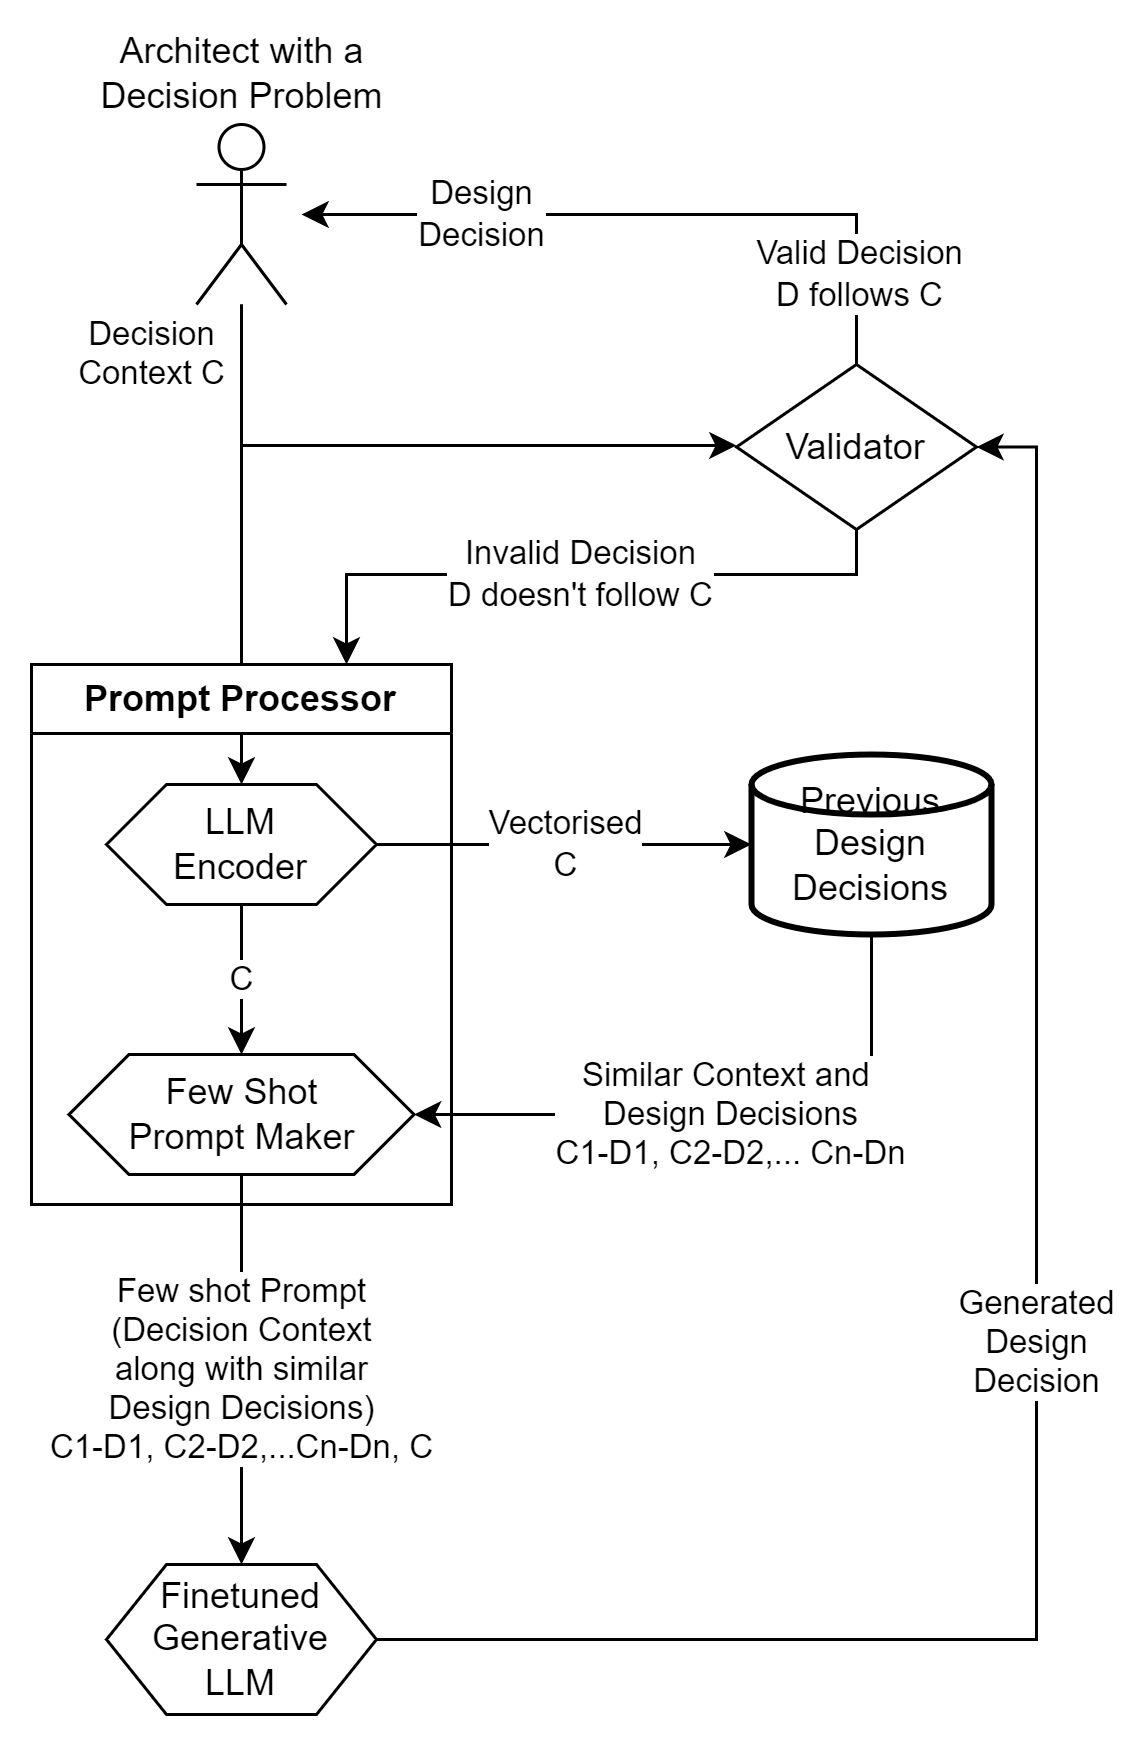

The diagram above was exported from draw.io. Its source (the exported page's mxGraphModel, read from the mxfile embedded in the PNG):
<mxGraphModel dx="1267" dy="721" grid="1" gridSize="10" guides="1" tooltips="1" connect="1" arrows="1" fold="1" page="1" pageScale="1" pageWidth="850" pageHeight="1100" math="0" shadow="0">
  <root>
    <mxCell id="0" />
    <mxCell id="1" parent="0" />
    <mxCell id="T3d5zJTPkzEXYq9BcZ9s-29" value="Decision&lt;br&gt;Context C" style="edgeStyle=orthogonalEdgeStyle;rounded=0;orthogonalLoop=1;jettySize=auto;html=1;entryX=0.5;entryY=0;entryDx=0;entryDy=0;labelPosition=left;verticalLabelPosition=top;align=center;verticalAlign=bottom;" edge="1" parent="1" source="T3d5zJTPkzEXYq9BcZ9s-30" target="T3d5zJTPkzEXYq9BcZ9s-33">
      <mxGeometry x="-0.6" y="-30" relative="1" as="geometry">
        <Array as="points">
          <mxPoint x="260" y="260" />
          <mxPoint x="260" y="370" />
        </Array>
        <mxPoint as="offset" />
      </mxGeometry>
    </mxCell>
    <mxCell id="T3d5zJTPkzEXYq9BcZ9s-47" style="edgeStyle=orthogonalEdgeStyle;rounded=0;orthogonalLoop=1;jettySize=auto;html=1;entryX=0;entryY=0.5;entryDx=0;entryDy=0;" edge="1" parent="1" source="T3d5zJTPkzEXYq9BcZ9s-30" target="T3d5zJTPkzEXYq9BcZ9s-42">
      <mxGeometry relative="1" as="geometry">
        <Array as="points">
          <mxPoint x="260" y="257" />
          <mxPoint x="425" y="257" />
        </Array>
      </mxGeometry>
    </mxCell>
    <mxCell id="T3d5zJTPkzEXYq9BcZ9s-30" value="Architect with a&lt;div&gt;Decision Problem&lt;/div&gt;" style="shape=umlActor;verticalLabelPosition=top;verticalAlign=bottom;html=1;outlineConnect=0;labelPosition=center;align=center;" vertex="1" parent="1">
      <mxGeometry x="245" y="150" width="30" height="60" as="geometry" />
    </mxCell>
    <mxCell id="T3d5zJTPkzEXYq9BcZ9s-31" value="Prompt Processor" style="swimlane;whiteSpace=wrap;html=1;" vertex="1" parent="1">
      <mxGeometry x="190" y="330" width="140" height="180" as="geometry" />
    </mxCell>
    <mxCell id="T3d5zJTPkzEXYq9BcZ9s-32" value="C" style="edgeStyle=orthogonalEdgeStyle;rounded=0;orthogonalLoop=1;jettySize=auto;html=1;" edge="1" parent="T3d5zJTPkzEXYq9BcZ9s-31" source="T3d5zJTPkzEXYq9BcZ9s-33" target="T3d5zJTPkzEXYq9BcZ9s-34">
      <mxGeometry relative="1" as="geometry" />
    </mxCell>
    <mxCell id="T3d5zJTPkzEXYq9BcZ9s-33" value="LLM&lt;div&gt;Encoder&lt;/div&gt;" style="shape=hexagon;perimeter=hexagonPerimeter2;whiteSpace=wrap;html=1;fixedSize=1;" vertex="1" parent="T3d5zJTPkzEXYq9BcZ9s-31">
      <mxGeometry x="25" y="40" width="90" height="40" as="geometry" />
    </mxCell>
    <mxCell id="T3d5zJTPkzEXYq9BcZ9s-34" value="Few Shot&lt;div&gt;Prompt&amp;nbsp;&lt;span style=&quot;background-color: initial;&quot;&gt;Maker&lt;/span&gt;&lt;/div&gt;" style="shape=hexagon;perimeter=hexagonPerimeter2;whiteSpace=wrap;html=1;fixedSize=1;" vertex="1" parent="T3d5zJTPkzEXYq9BcZ9s-31">
      <mxGeometry x="12.5" y="130" width="115" height="40" as="geometry" />
    </mxCell>
    <mxCell id="T3d5zJTPkzEXYq9BcZ9s-35" value="Similar Context and&amp;nbsp;&lt;div&gt;Design Decisions&lt;/div&gt;&lt;div&gt;C1-D1, C2-D2,... Cn-Dn&lt;/div&gt;" style="edgeStyle=orthogonalEdgeStyle;rounded=0;orthogonalLoop=1;jettySize=auto;html=1;entryX=1;entryY=0.5;entryDx=0;entryDy=0;exitX=0.5;exitY=1;exitDx=0;exitDy=0;exitPerimeter=0;" edge="1" parent="1" source="T3d5zJTPkzEXYq9BcZ9s-36" target="T3d5zJTPkzEXYq9BcZ9s-34">
      <mxGeometry relative="1" as="geometry">
        <Array as="points">
          <mxPoint x="470" y="480" />
        </Array>
      </mxGeometry>
    </mxCell>
    <mxCell id="T3d5zJTPkzEXYq9BcZ9s-36" value="Previous&lt;div&gt;Design Decisions&lt;/div&gt;" style="strokeWidth=2;html=1;shape=mxgraph.flowchart.database;whiteSpace=wrap;labelPosition=center;verticalLabelPosition=middle;align=center;verticalAlign=middle;" vertex="1" parent="1">
      <mxGeometry x="430" y="360" width="80" height="60" as="geometry" />
    </mxCell>
    <mxCell id="T3d5zJTPkzEXYq9BcZ9s-37" value="Vectorised&lt;br&gt;C" style="edgeStyle=orthogonalEdgeStyle;rounded=0;orthogonalLoop=1;jettySize=auto;html=1;" edge="1" parent="1" source="T3d5zJTPkzEXYq9BcZ9s-33" target="T3d5zJTPkzEXYq9BcZ9s-36">
      <mxGeometry relative="1" as="geometry" />
    </mxCell>
    <mxCell id="T3d5zJTPkzEXYq9BcZ9s-50" value="Generated&lt;div&gt;Design&lt;/div&gt;&lt;div&gt;Decision&lt;/div&gt;" style="edgeStyle=orthogonalEdgeStyle;rounded=0;orthogonalLoop=1;jettySize=auto;html=1;entryX=1;entryY=0.5;entryDx=0;entryDy=0;" edge="1" parent="1" source="T3d5zJTPkzEXYq9BcZ9s-39" target="T3d5zJTPkzEXYq9BcZ9s-42">
      <mxGeometry relative="1" as="geometry" />
    </mxCell>
    <mxCell id="T3d5zJTPkzEXYq9BcZ9s-39" value="&lt;div&gt;Finetuned&lt;/div&gt;Generative&lt;div&gt;LLM&lt;/div&gt;" style="shape=hexagon;perimeter=hexagonPerimeter2;whiteSpace=wrap;html=1;fixedSize=1;" vertex="1" parent="1">
      <mxGeometry x="215" y="630" width="90" height="50" as="geometry" />
    </mxCell>
    <mxCell id="T3d5zJTPkzEXYq9BcZ9s-40" value="Few shot Prompt&lt;div&gt;(Decision Context&lt;div&gt;along with similar&lt;/div&gt;&lt;div&gt;Design Decisions)&lt;/div&gt;&lt;/div&gt;&lt;div&gt;C1-D1, C2-D2,...Cn-Dn, C&lt;/div&gt;" style="edgeStyle=orthogonalEdgeStyle;rounded=0;orthogonalLoop=1;jettySize=auto;html=1;" edge="1" parent="1" source="T3d5zJTPkzEXYq9BcZ9s-34" target="T3d5zJTPkzEXYq9BcZ9s-39">
      <mxGeometry relative="1" as="geometry" />
    </mxCell>
    <mxCell id="T3d5zJTPkzEXYq9BcZ9s-41" value="Invalid Decision&lt;br&gt;D doesn't follow C" style="edgeStyle=orthogonalEdgeStyle;rounded=0;orthogonalLoop=1;jettySize=auto;html=1;entryX=0.75;entryY=0;entryDx=0;entryDy=0;exitX=0.5;exitY=1;exitDx=0;exitDy=0;" edge="1" parent="1" source="T3d5zJTPkzEXYq9BcZ9s-42" target="T3d5zJTPkzEXYq9BcZ9s-31">
      <mxGeometry relative="1" as="geometry">
        <Array as="points">
          <mxPoint x="465" y="300" />
          <mxPoint x="295" y="300" />
        </Array>
      </mxGeometry>
    </mxCell>
    <mxCell id="T3d5zJTPkzEXYq9BcZ9s-49" value="Design&lt;div&gt;Decision&lt;/div&gt;" style="edgeStyle=orthogonalEdgeStyle;rounded=0;orthogonalLoop=1;jettySize=auto;html=1;" edge="1" parent="1" source="T3d5zJTPkzEXYq9BcZ9s-42">
      <mxGeometry x="0.4896" relative="1" as="geometry">
        <mxPoint x="280" y="179.9999999999999" as="targetPoint" />
        <Array as="points">
          <mxPoint x="465" y="180" />
        </Array>
        <mxPoint as="offset" />
      </mxGeometry>
    </mxCell>
    <mxCell id="T3d5zJTPkzEXYq9BcZ9s-51" value="Valid Decision&lt;div&gt;D follows C&lt;/div&gt;" style="edgeLabel;html=1;align=center;verticalAlign=middle;resizable=0;points=[];" vertex="1" connectable="0" parent="T3d5zJTPkzEXYq9BcZ9s-49">
      <mxGeometry x="-0.7408" y="-1" relative="1" as="geometry">
        <mxPoint as="offset" />
      </mxGeometry>
    </mxCell>
    <mxCell id="T3d5zJTPkzEXYq9BcZ9s-42" value="Validator" style="rhombus;whiteSpace=wrap;html=1;" vertex="1" parent="1">
      <mxGeometry x="425" y="230" width="80" height="55" as="geometry" />
    </mxCell>
  </root>
</mxGraphModel>